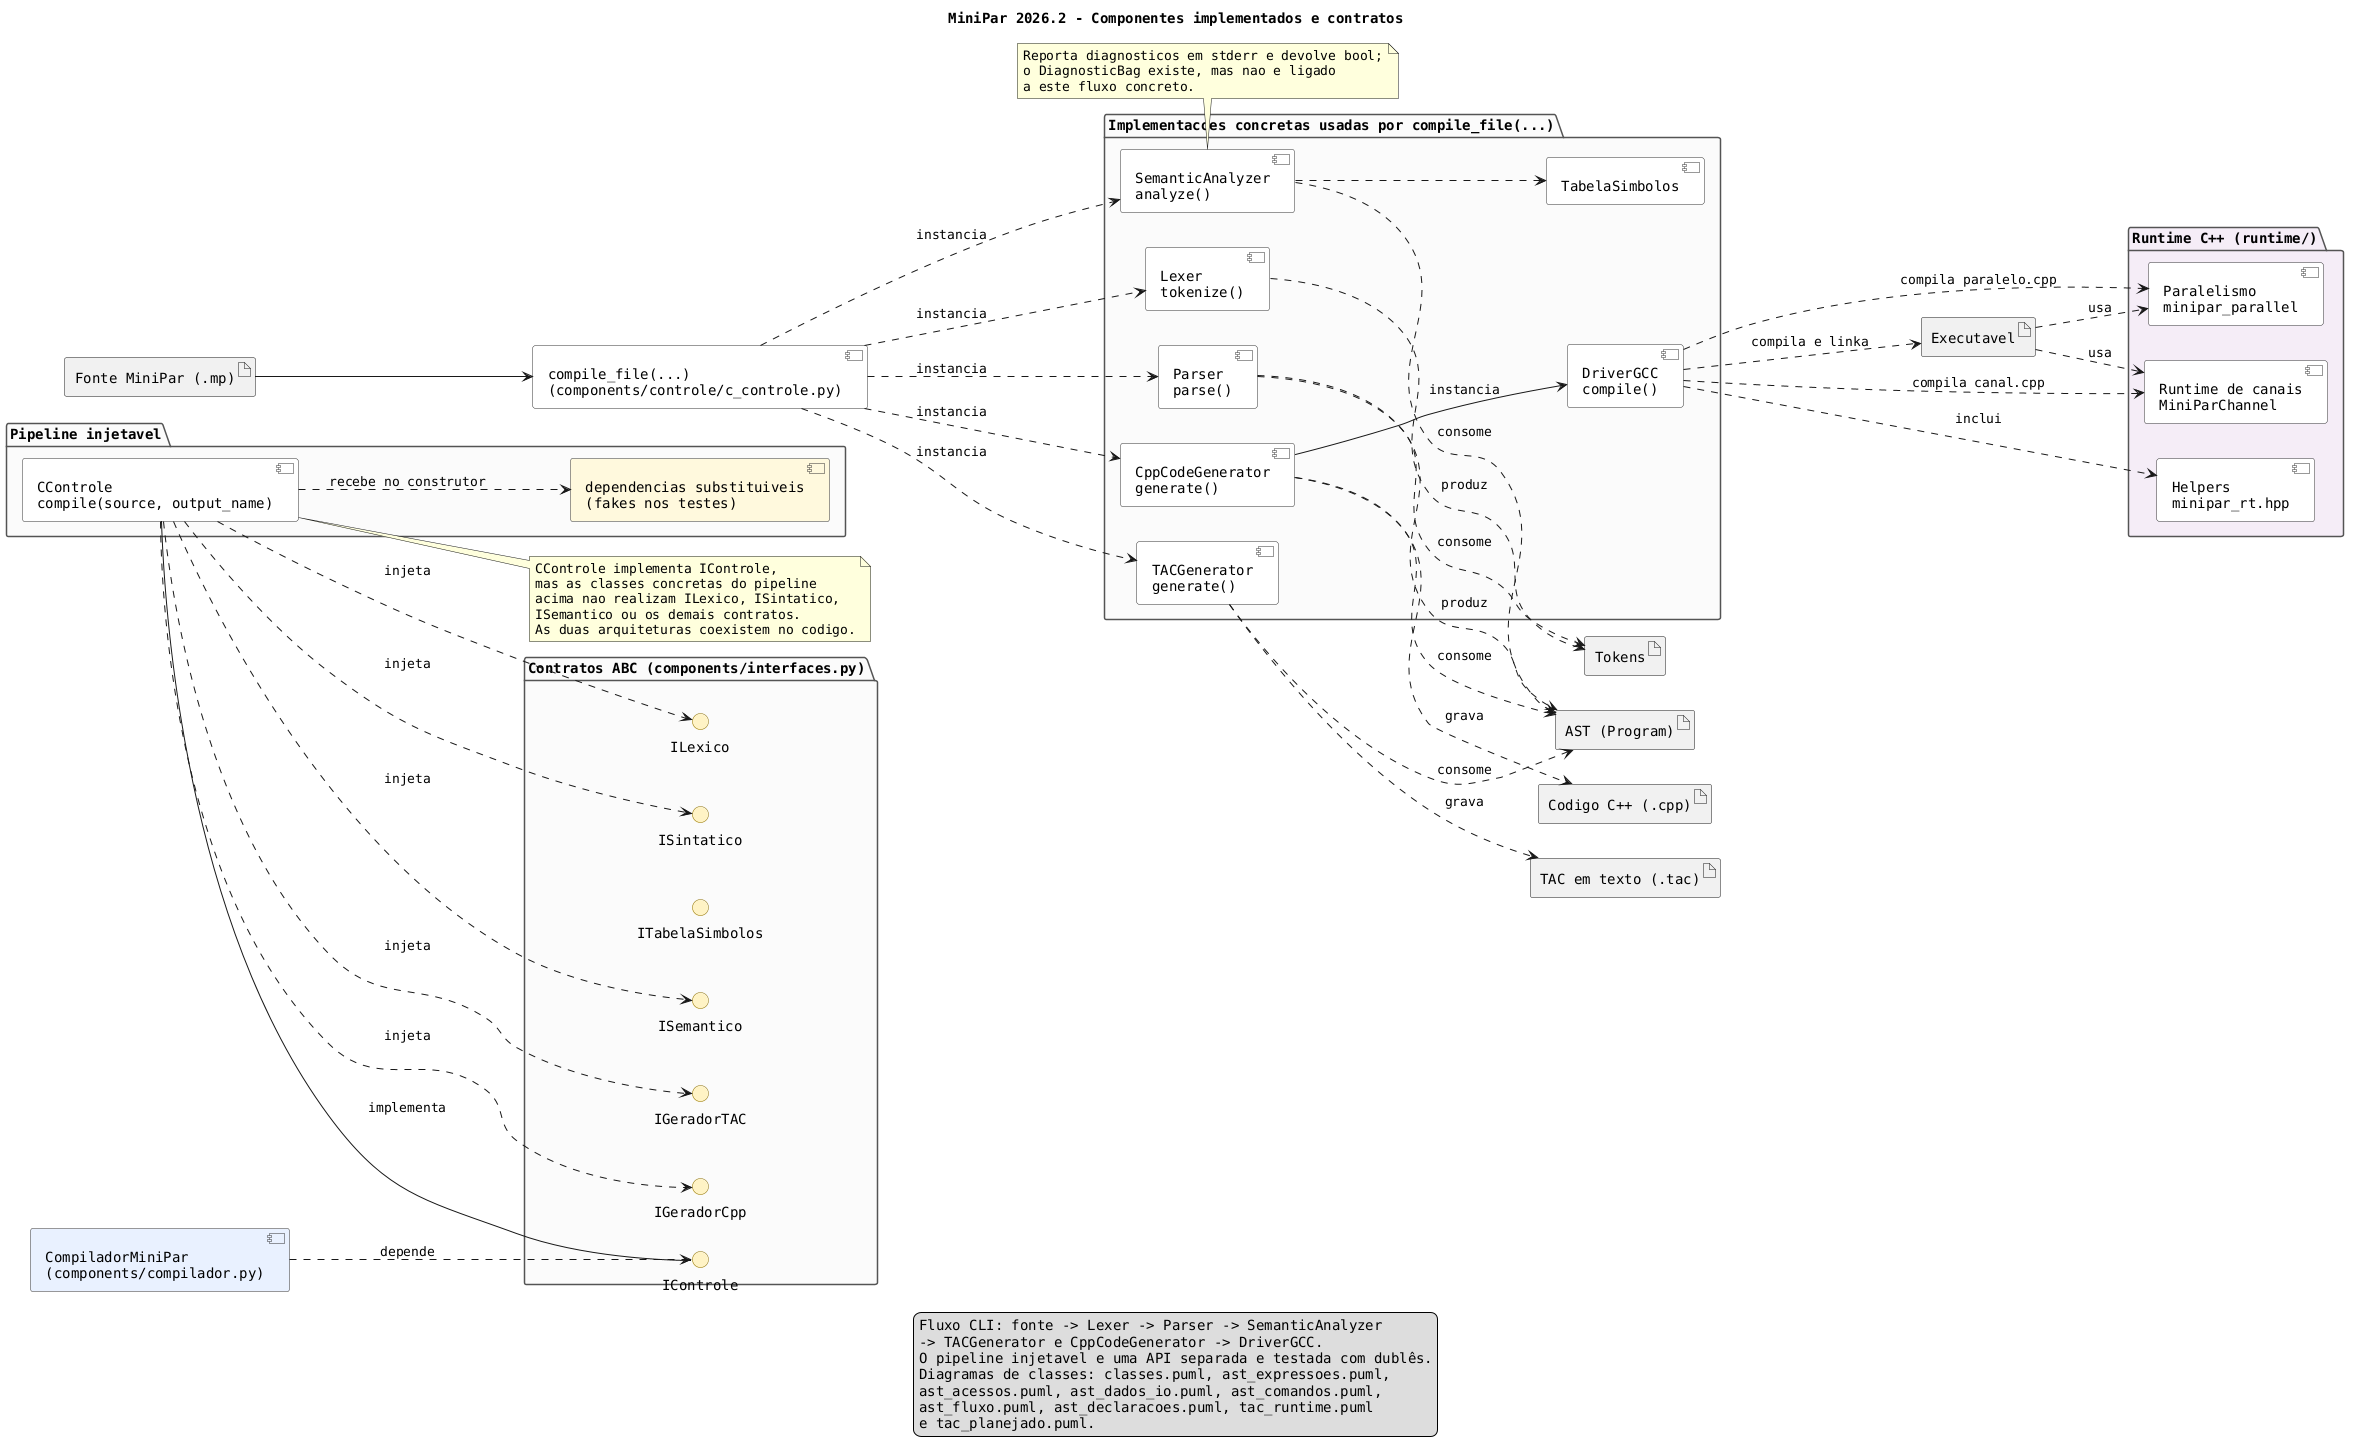

The diagram above was rendered by PlantUML. Its source (embedded in the PNG):
@startuml componentes
title MiniPar 2026.2 - Componentes implementados e contratos

skinparam componentStyle uml2
skinparam shadowing false
skinparam defaultFontName Monospaced
skinparam package {
  BackgroundColor #FAFAFA
  BorderColor #555555
}
skinparam component {
  BackgroundColor #FFFFFF
  BorderColor #333333
}
skinparam interface {
  BackgroundColor #FFF3C4
  BorderColor #8A6D00
}
left to right direction

component "CompiladorMiniPar\n(components/compilador.py)" as Compilador #E8F0FE
component "compile_file(...)\n(components/controle/c_controle.py)" as CompileFile

package "Contratos ABC (components/interfaces.py)" {
  interface IControle
  interface ILexico
  interface ISintatico
  interface ISemantico
  interface ITabelaSimbolos
  interface IGeradorTAC
  interface IGeradorCpp
}

package "Pipeline injetavel" {
  component "CControle\ncompile(source, output_name)" as Controle
  component "dependencias substituiveis\n(fakes nos testes)" as Injectable #FFF8DC
}

Controle - IControle : implementa
Compilador ..> IControle : depende
Controle ..> ILexico : injeta
Controle ..> ISintatico : injeta
Controle ..> ISemantico : injeta
Controle ..> IGeradorTAC : injeta
Controle ..> IGeradorCpp : injeta
Controle ..> Injectable : recebe no construtor

package "Implementacoes concretas usadas por compile_file(...)" {
  component "Lexer\ntokenize()" as Lexer
  component "Parser\nparse()" as Parser
  component "SemanticAnalyzer\nanalyze()" as SemanticAnalyzer
  component "TabelaSimbolos" as TabelaSimbolos
  component "TACGenerator\ngenerate()" as TACGenerator
  component "CppCodeGenerator\ngenerate()" as CppCodeGenerator
  component "DriverGCC\ncompile()" as DriverGCC
}

CompileFile ..> Lexer : instancia
CompileFile ..> Parser : instancia
CompileFile ..> SemanticAnalyzer : instancia
CompileFile ..> TACGenerator : instancia
CompileFile ..> CppCodeGenerator : instancia
artifact "Tokens" as Tokens
artifact "AST (Program)" as ASTProgram
Lexer ..> Tokens : produz
Parser ..> Tokens : consome
Parser ..> ASTProgram : produz
SemanticAnalyzer ..> ASTProgram : consome
SemanticAnalyzer ..> TabelaSimbolos
TACGenerator ..> ASTProgram : consome
CppCodeGenerator ..> ASTProgram : consome
CppCodeGenerator --> DriverGCC : instancia

artifact "Fonte MiniPar (.mp)" as Source
artifact "TAC em texto (.tac)" as TAC
artifact "Codigo C++ (.cpp)" as Cpp
artifact "Executavel" as Executable

Source --> CompileFile
TACGenerator ..> TAC : grava
CppCodeGenerator ..> Cpp : grava
DriverGCC ..> Executable : compila e linka

package "Runtime C++ (runtime/)" #F4ECF7 {
  component "Runtime de canais\nMiniParChannel" as Channel
  component "Paralelismo\nminipar_parallel" as Parallel
  component "Helpers\nminipar_rt.hpp" as RuntimeHeader
}

DriverGCC ..> Channel : compila canal.cpp
DriverGCC ..> Parallel : compila paralelo.cpp
DriverGCC ..> RuntimeHeader : inclui
Executable ..> Channel : usa
Executable ..> Parallel : usa

note right of Controle
  CControle implementa IControle,
  mas as classes concretas do pipeline
  acima nao realizam ILexico, ISintatico,
  ISemantico ou os demais contratos.
  As duas arquiteturas coexistem no codigo.
end note

note bottom of SemanticAnalyzer
  Reporta diagnosticos em stderr e devolve bool;
  o DiagnosticBag existe, mas nao e ligado
  a este fluxo concreto.
end note

legend bottom
  Fluxo CLI: fonte -> Lexer -> Parser -> SemanticAnalyzer
  -> TACGenerator e CppCodeGenerator -> DriverGCC.
  O pipeline injetavel e uma API separada e testada com dublês.
  Diagramas de classes: classes.puml, ast_expressoes.puml,
  ast_acessos.puml, ast_dados_io.puml, ast_comandos.puml,
  ast_fluxo.puml, ast_declaracoes.puml, tac_runtime.puml
  e tac_planejado.puml.
endlegend
@enduml